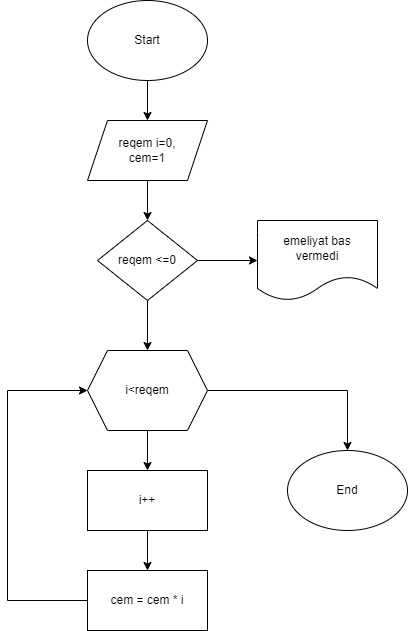

The diagram above was exported from draw.io. Its source (the exported page's mxGraphModel, read from the mxfile embedded in the PNG):
<mxGraphModel dx="1434" dy="796" grid="1" gridSize="10" guides="1" tooltips="1" connect="1" arrows="1" fold="1" page="1" pageScale="1" pageWidth="900" pageHeight="1600" math="0" shadow="0">
  <root>
    <mxCell id="0" />
    <mxCell id="1" parent="0" />
    <mxCell id="D0E85yxjIDfqkdva5rby-3" style="edgeStyle=orthogonalEdgeStyle;rounded=0;orthogonalLoop=1;jettySize=auto;html=1;exitX=0.5;exitY=1;exitDx=0;exitDy=0;entryX=0.5;entryY=0;entryDx=0;entryDy=0;" edge="1" parent="1" source="D0E85yxjIDfqkdva5rby-1" target="D0E85yxjIDfqkdva5rby-2">
      <mxGeometry relative="1" as="geometry" />
    </mxCell>
    <mxCell id="D0E85yxjIDfqkdva5rby-1" value="Start" style="ellipse;whiteSpace=wrap;html=1;" vertex="1" parent="1">
      <mxGeometry x="390" y="30" width="120" height="80" as="geometry" />
    </mxCell>
    <mxCell id="D0E85yxjIDfqkdva5rby-5" style="edgeStyle=orthogonalEdgeStyle;rounded=0;orthogonalLoop=1;jettySize=auto;html=1;exitX=0.5;exitY=1;exitDx=0;exitDy=0;entryX=0.5;entryY=0;entryDx=0;entryDy=0;" edge="1" parent="1" source="D0E85yxjIDfqkdva5rby-2" target="D0E85yxjIDfqkdva5rby-4">
      <mxGeometry relative="1" as="geometry" />
    </mxCell>
    <mxCell id="D0E85yxjIDfqkdva5rby-2" value="reqem i=0,&lt;br&gt;cem=1" style="shape=parallelogram;perimeter=parallelogramPerimeter;whiteSpace=wrap;html=1;fixedSize=1;" vertex="1" parent="1">
      <mxGeometry x="390" y="150" width="120" height="60" as="geometry" />
    </mxCell>
    <mxCell id="D0E85yxjIDfqkdva5rby-7" style="edgeStyle=orthogonalEdgeStyle;rounded=0;orthogonalLoop=1;jettySize=auto;html=1;exitX=1;exitY=0.5;exitDx=0;exitDy=0;entryX=0;entryY=0.5;entryDx=0;entryDy=0;" edge="1" parent="1" source="D0E85yxjIDfqkdva5rby-4" target="D0E85yxjIDfqkdva5rby-6">
      <mxGeometry relative="1" as="geometry" />
    </mxCell>
    <mxCell id="D0E85yxjIDfqkdva5rby-9" style="edgeStyle=orthogonalEdgeStyle;rounded=0;orthogonalLoop=1;jettySize=auto;html=1;entryX=0.5;entryY=0;entryDx=0;entryDy=0;" edge="1" parent="1" source="D0E85yxjIDfqkdva5rby-4" target="D0E85yxjIDfqkdva5rby-8">
      <mxGeometry relative="1" as="geometry" />
    </mxCell>
    <mxCell id="D0E85yxjIDfqkdva5rby-4" value="reqem &amp;lt;=0" style="rhombus;whiteSpace=wrap;html=1;" vertex="1" parent="1">
      <mxGeometry x="400" y="250" width="100" height="80" as="geometry" />
    </mxCell>
    <mxCell id="D0E85yxjIDfqkdva5rby-6" value="emeliyat bas&lt;br&gt;vermedi" style="shape=document;whiteSpace=wrap;html=1;boundedLbl=1;" vertex="1" parent="1">
      <mxGeometry x="560" y="250" width="120" height="80" as="geometry" />
    </mxCell>
    <mxCell id="D0E85yxjIDfqkdva5rby-10" style="edgeStyle=orthogonalEdgeStyle;rounded=0;orthogonalLoop=1;jettySize=auto;html=1;exitX=0.5;exitY=1;exitDx=0;exitDy=0;entryX=0.5;entryY=0;entryDx=0;entryDy=0;" edge="1" parent="1" source="D0E85yxjIDfqkdva5rby-8" target="D0E85yxjIDfqkdva5rby-11">
      <mxGeometry relative="1" as="geometry">
        <mxPoint x="450" y="490" as="targetPoint" />
      </mxGeometry>
    </mxCell>
    <mxCell id="D0E85yxjIDfqkdva5rby-17" style="edgeStyle=orthogonalEdgeStyle;rounded=0;orthogonalLoop=1;jettySize=auto;html=1;exitX=1;exitY=0.5;exitDx=0;exitDy=0;entryX=0.5;entryY=0;entryDx=0;entryDy=0;" edge="1" parent="1" source="D0E85yxjIDfqkdva5rby-8" target="D0E85yxjIDfqkdva5rby-16">
      <mxGeometry relative="1" as="geometry" />
    </mxCell>
    <mxCell id="D0E85yxjIDfqkdva5rby-8" value="i&amp;lt;reqem" style="shape=hexagon;perimeter=hexagonPerimeter2;whiteSpace=wrap;html=1;fixedSize=1;" vertex="1" parent="1">
      <mxGeometry x="390" y="380" width="120" height="80" as="geometry" />
    </mxCell>
    <mxCell id="D0E85yxjIDfqkdva5rby-13" value="" style="edgeStyle=orthogonalEdgeStyle;rounded=0;orthogonalLoop=1;jettySize=auto;html=1;" edge="1" parent="1" source="D0E85yxjIDfqkdva5rby-11" target="D0E85yxjIDfqkdva5rby-12">
      <mxGeometry relative="1" as="geometry" />
    </mxCell>
    <mxCell id="D0E85yxjIDfqkdva5rby-11" value="i++" style="rounded=0;whiteSpace=wrap;html=1;" vertex="1" parent="1">
      <mxGeometry x="390" y="500" width="120" height="60" as="geometry" />
    </mxCell>
    <mxCell id="D0E85yxjIDfqkdva5rby-14" style="edgeStyle=orthogonalEdgeStyle;rounded=0;orthogonalLoop=1;jettySize=auto;html=1;exitX=0;exitY=0.5;exitDx=0;exitDy=0;entryX=0;entryY=0.5;entryDx=0;entryDy=0;" edge="1" parent="1" source="D0E85yxjIDfqkdva5rby-12" target="D0E85yxjIDfqkdva5rby-8">
      <mxGeometry relative="1" as="geometry">
        <Array as="points">
          <mxPoint x="310" y="630" />
          <mxPoint x="310" y="420" />
        </Array>
      </mxGeometry>
    </mxCell>
    <mxCell id="D0E85yxjIDfqkdva5rby-12" value="cem = cem * i" style="rounded=0;whiteSpace=wrap;html=1;" vertex="1" parent="1">
      <mxGeometry x="390" y="600" width="120" height="60" as="geometry" />
    </mxCell>
    <mxCell id="D0E85yxjIDfqkdva5rby-16" value="End" style="ellipse;whiteSpace=wrap;html=1;" vertex="1" parent="1">
      <mxGeometry x="590" y="480" width="120" height="80" as="geometry" />
    </mxCell>
  </root>
</mxGraphModel>